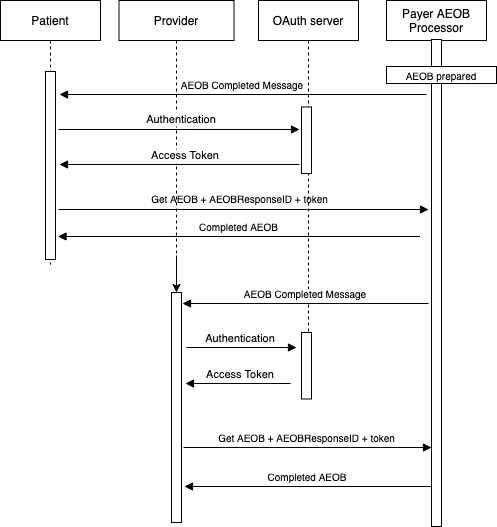

The diagram above was exported from draw.io. Its source (the exported page's mxGraphModel, read from the mxfile embedded in the PNG):
<mxGraphModel dx="1292" dy="761" grid="0" gridSize="10" guides="1" tooltips="1" connect="1" arrows="1" fold="1" page="1" pageScale="1" pageWidth="850" pageHeight="1100" math="0" shadow="0">
  <root>
    <mxCell id="0" />
    <mxCell id="1" parent="0" />
    <mxCell id="3nuBFxr9cyL0pnOWT2aG-6" value="" style="points=[];perimeter=orthogonalPerimeter;rounded=0;shadow=0;strokeWidth=1;" parent="1" vertex="1">
      <mxGeometry x="290" y="372" width="10" height="230" as="geometry" />
    </mxCell>
    <mxCell id="eunGYBZojGxnAnl-epNE-75" style="edgeStyle=orthogonalEdgeStyle;rounded=0;orthogonalLoop=1;jettySize=auto;html=1;fontSize=11;" parent="1" target="3nuBFxr9cyL0pnOWT2aG-6" edge="1">
      <mxGeometry relative="1" as="geometry">
        <mxPoint x="295" y="335" as="sourcePoint" />
      </mxGeometry>
    </mxCell>
    <mxCell id="3nuBFxr9cyL0pnOWT2aG-5" value="Provider" style="shape=umlLifeline;perimeter=lifelinePerimeter;container=1;collapsible=0;recursiveResize=0;rounded=0;shadow=0;strokeWidth=1;" parent="1" vertex="1">
      <mxGeometry x="237.5" y="80" width="115" height="267" as="geometry" />
    </mxCell>
    <mxCell id="eunGYBZojGxnAnl-epNE-7" value="Payer AEOB&#10;Processor" style="shape=umlLifeline;perimeter=lifelinePerimeter;container=1;collapsible=0;recursiveResize=0;rounded=0;shadow=0;strokeWidth=1;" parent="1" vertex="1">
      <mxGeometry x="505" y="80" width="100" height="443" as="geometry" />
    </mxCell>
    <mxCell id="eunGYBZojGxnAnl-epNE-8" value="" style="points=[];perimeter=orthogonalPerimeter;rounded=0;shadow=0;strokeWidth=1;" parent="1" vertex="1">
      <mxGeometry x="550" y="119" width="10" height="487" as="geometry" />
    </mxCell>
    <mxCell id="3nuBFxr9cyL0pnOWT2aG-1" value="Patient" style="shape=umlLifeline;perimeter=lifelinePerimeter;container=1;collapsible=0;recursiveResize=0;rounded=0;shadow=0;strokeWidth=1;" parent="1" vertex="1">
      <mxGeometry x="119" y="80" width="100" height="264" as="geometry" />
    </mxCell>
    <mxCell id="3nuBFxr9cyL0pnOWT2aG-2" value="" style="points=[];perimeter=orthogonalPerimeter;rounded=0;shadow=0;strokeWidth=1;" parent="3nuBFxr9cyL0pnOWT2aG-1" vertex="1">
      <mxGeometry x="45" y="71" width="10" height="188" as="geometry" />
    </mxCell>
    <mxCell id="eunGYBZojGxnAnl-epNE-26" value="" style="verticalAlign=bottom;endArrow=block;shadow=0;strokeWidth=1;" parent="1" edge="1">
      <mxGeometry relative="1" as="geometry">
        <mxPoint x="177" y="289" as="sourcePoint" />
        <mxPoint x="547" y="289" as="targetPoint" />
      </mxGeometry>
    </mxCell>
    <mxCell id="eunGYBZojGxnAnl-epNE-40" value="Get AEOB + AEOBResponseID + token" style="text;html=1;resizable=0;autosize=1;align=center;verticalAlign=middle;points=[];fillColor=none;strokeColor=none;rounded=0;fontSize=10;" parent="1" vertex="1">
      <mxGeometry x="265" y="270" width="186" height="16" as="geometry" />
    </mxCell>
    <mxCell id="eunGYBZojGxnAnl-epNE-47" value="Access Token" style="verticalAlign=bottom;endArrow=block;entryX=1;entryY=0;shadow=0;strokeWidth=1;fontSize=11;" parent="1" edge="1">
      <mxGeometry x="-0.0476" relative="1" as="geometry">
        <mxPoint x="409" y="463" as="sourcePoint" />
        <mxPoint x="304" y="463" as="targetPoint" />
        <mxPoint as="offset" />
      </mxGeometry>
    </mxCell>
    <mxCell id="eunGYBZojGxnAnl-epNE-50" value="Completed AEOB" style="verticalAlign=bottom;endArrow=block;shadow=0;strokeWidth=1;fontSize=10;" parent="1" edge="1">
      <mxGeometry relative="1" as="geometry">
        <mxPoint x="550" y="566" as="sourcePoint" />
        <mxPoint x="303" y="566" as="targetPoint" />
      </mxGeometry>
    </mxCell>
    <mxCell id="eunGYBZojGxnAnl-epNE-16" value="&lt;font style=&quot;font-size: 10px&quot;&gt;AEOB prepared&lt;/font&gt;" style="rounded=0;whiteSpace=wrap;html=1;" parent="1" vertex="1">
      <mxGeometry x="505" y="146" width="110" height="17" as="geometry" />
    </mxCell>
    <mxCell id="eunGYBZojGxnAnl-epNE-69" value="AEOB Completed Message" style="verticalAlign=bottom;endArrow=block;shadow=0;strokeWidth=1;fontSize=10;labelBackgroundColor=#FFFFFF;" parent="1" edge="1">
      <mxGeometry relative="1" as="geometry">
        <mxPoint x="545" y="174" as="sourcePoint" />
        <mxPoint x="178" y="174" as="targetPoint" />
      </mxGeometry>
    </mxCell>
    <mxCell id="eunGYBZojGxnAnl-epNE-70" value="OAuth server" style="shape=umlLifeline;perimeter=lifelinePerimeter;container=1;collapsible=0;recursiveResize=0;rounded=0;shadow=0;strokeWidth=1;" parent="1" vertex="1">
      <mxGeometry x="377" y="80" width="100" height="399" as="geometry" />
    </mxCell>
    <mxCell id="eunGYBZojGxnAnl-epNE-71" value="" style="points=[];perimeter=orthogonalPerimeter;rounded=0;shadow=0;strokeWidth=1;" parent="1" vertex="1">
      <mxGeometry x="420" y="186.5" width="10" height="66.5" as="geometry" />
    </mxCell>
    <mxCell id="eunGYBZojGxnAnl-epNE-72" value="Authentication" style="verticalAlign=bottom;endArrow=block;entryX=-0.2;entryY=0.338;shadow=0;strokeWidth=1;entryDx=0;entryDy=0;entryPerimeter=0;labelBackgroundColor=#FFFFFF;" parent="1" target="eunGYBZojGxnAnl-epNE-71" edge="1">
      <mxGeometry x="0.0203" y="1" relative="1" as="geometry">
        <mxPoint x="177" y="209" as="sourcePoint" />
        <mxPoint x="281" y="210.0000000000001" as="targetPoint" />
        <mxPoint as="offset" />
      </mxGeometry>
    </mxCell>
    <mxCell id="eunGYBZojGxnAnl-epNE-74" value="Access Token" style="verticalAlign=bottom;endArrow=block;shadow=0;strokeWidth=1;fontSize=11;labelBackgroundColor=#FFFFFF;" parent="1" edge="1">
      <mxGeometry x="-0.05" relative="1" as="geometry">
        <mxPoint x="418" y="244" as="sourcePoint" />
        <mxPoint x="178" y="244" as="targetPoint" />
        <mxPoint as="offset" />
      </mxGeometry>
    </mxCell>
    <mxCell id="eunGYBZojGxnAnl-epNE-76" value="Completed AEOB" style="verticalAlign=bottom;endArrow=block;shadow=0;strokeWidth=1;fontSize=10;" parent="1" edge="1">
      <mxGeometry relative="1" as="geometry">
        <mxPoint x="538.5" y="316" as="sourcePoint" />
        <mxPoint x="176.5" y="316" as="targetPoint" />
      </mxGeometry>
    </mxCell>
    <mxCell id="eunGYBZojGxnAnl-epNE-79" value="AEOB Completed Message" style="verticalAlign=bottom;endArrow=block;shadow=0;strokeWidth=1;fontSize=10;" parent="1" edge="1">
      <mxGeometry relative="1" as="geometry">
        <mxPoint x="547" y="383" as="sourcePoint" />
        <mxPoint x="301" y="383" as="targetPoint" />
      </mxGeometry>
    </mxCell>
    <mxCell id="eunGYBZojGxnAnl-epNE-81" value="" style="points=[];perimeter=orthogonalPerimeter;rounded=0;shadow=0;strokeWidth=1;" parent="1" vertex="1">
      <mxGeometry x="420" y="412" width="10" height="66.5" as="geometry" />
    </mxCell>
    <mxCell id="eunGYBZojGxnAnl-epNE-82" value="Authentication" style="verticalAlign=bottom;endArrow=block;entryX=0;entryY=0;shadow=0;strokeWidth=1;" parent="1" edge="1">
      <mxGeometry x="-0.0182" relative="1" as="geometry">
        <mxPoint x="305" y="427.0000000000001" as="sourcePoint" />
        <mxPoint x="415" y="427.0000000000001" as="targetPoint" />
        <mxPoint as="offset" />
      </mxGeometry>
    </mxCell>
    <mxCell id="eunGYBZojGxnAnl-epNE-83" value="" style="verticalAlign=bottom;endArrow=block;shadow=0;strokeWidth=1;" parent="1" edge="1">
      <mxGeometry relative="1" as="geometry">
        <mxPoint x="302" y="527" as="sourcePoint" />
        <mxPoint x="550" y="527" as="targetPoint" />
      </mxGeometry>
    </mxCell>
    <mxCell id="eunGYBZojGxnAnl-epNE-87" value="Get AEOB + AEOBResponseID + token" style="text;html=1;resizable=0;autosize=1;align=center;verticalAlign=middle;points=[];fillColor=none;strokeColor=none;rounded=0;fontSize=10;" parent="1" vertex="1">
      <mxGeometry x="332" y="509" width="186" height="16" as="geometry" />
    </mxCell>
  </root>
</mxGraphModel>